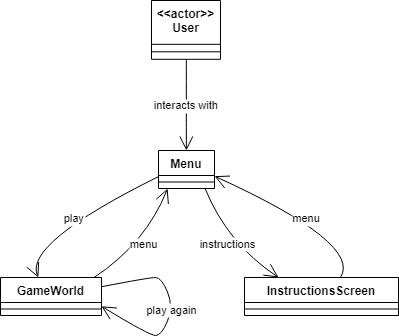

The diagram above was exported from draw.io. Its source (the exported page's mxGraphModel, read from the mxfile embedded in the PNG):
<mxGraphModel dx="1434" dy="800" grid="1" gridSize="10" guides="1" tooltips="1" connect="1" arrows="1" fold="1" page="1" pageScale="1" pageWidth="850" pageHeight="1100" math="0" shadow="0">
  <root>
    <mxCell id="0" />
    <mxCell id="1" parent="0" />
    <mxCell id="ZHCK4DSr27qogokbfO8h-25" value="&lt;&lt;actor&gt;&gt;&#10;User" style="swimlane;fontStyle=1;align=center;verticalAlign=top;childLayout=stackLayout;horizontal=1;startSize=43.8;horizontalStack=0;resizeParent=1;resizeParentMax=0;resizeLast=0;collapsible=0;marginBottom=0;" parent="1" vertex="1">
      <mxGeometry x="411" y="160" width="69" height="58.8" as="geometry" />
    </mxCell>
    <mxCell id="ZHCK4DSr27qogokbfO8h-26" style="line;strokeWidth=1;fillColor=none;align=left;verticalAlign=middle;spacingTop=-1;spacingLeft=3;spacingRight=3;rotatable=0;labelPosition=right;points=[];portConstraint=eastwest;strokeColor=inherit;" parent="ZHCK4DSr27qogokbfO8h-25" vertex="1">
      <mxGeometry y="43.8" width="69" height="15" as="geometry" />
    </mxCell>
    <mxCell id="ZHCK4DSr27qogokbfO8h-27" value="Menu" style="swimlane;fontStyle=1;align=center;verticalAlign=top;childLayout=stackLayout;horizontal=1;startSize=25;horizontalStack=0;resizeParent=1;resizeParentMax=0;resizeLast=0;collapsible=0;marginBottom=0;" parent="1" vertex="1">
      <mxGeometry x="418" y="310" width="56" height="38" as="geometry" />
    </mxCell>
    <mxCell id="ZHCK4DSr27qogokbfO8h-28" style="line;strokeWidth=1;fillColor=none;align=left;verticalAlign=middle;spacingTop=-1;spacingLeft=3;spacingRight=3;rotatable=0;labelPosition=right;points=[];portConstraint=eastwest;strokeColor=inherit;" parent="ZHCK4DSr27qogokbfO8h-27" vertex="1">
      <mxGeometry y="25" width="56" height="13" as="geometry" />
    </mxCell>
    <mxCell id="ZHCK4DSr27qogokbfO8h-29" value="GameWorld" style="swimlane;fontStyle=1;align=center;verticalAlign=top;childLayout=stackLayout;horizontal=1;startSize=25;horizontalStack=0;resizeParent=1;resizeParentMax=0;resizeLast=0;collapsible=0;marginBottom=0;" parent="1" vertex="1">
      <mxGeometry x="260" y="437" width="101" height="38" as="geometry" />
    </mxCell>
    <mxCell id="ZHCK4DSr27qogokbfO8h-30" style="line;strokeWidth=1;fillColor=none;align=left;verticalAlign=middle;spacingTop=-1;spacingLeft=3;spacingRight=3;rotatable=0;labelPosition=right;points=[];portConstraint=eastwest;strokeColor=inherit;" parent="ZHCK4DSr27qogokbfO8h-29" vertex="1">
      <mxGeometry y="25" width="101" height="13" as="geometry" />
    </mxCell>
    <mxCell id="ZHCK4DSr27qogokbfO8h-31" value="InstructionsScreen" style="swimlane;fontStyle=1;align=center;verticalAlign=top;childLayout=stackLayout;horizontal=1;startSize=25;horizontalStack=0;resizeParent=1;resizeParentMax=0;resizeLast=0;collapsible=0;marginBottom=0;" parent="1" vertex="1">
      <mxGeometry x="504" y="437" width="154" height="38" as="geometry" />
    </mxCell>
    <mxCell id="ZHCK4DSr27qogokbfO8h-32" style="line;strokeWidth=1;fillColor=none;align=left;verticalAlign=middle;spacingTop=-1;spacingLeft=3;spacingRight=3;rotatable=0;labelPosition=right;points=[];portConstraint=eastwest;strokeColor=inherit;" parent="ZHCK4DSr27qogokbfO8h-31" vertex="1">
      <mxGeometry y="25" width="154" height="13" as="geometry" />
    </mxCell>
    <mxCell id="ZHCK4DSr27qogokbfO8h-33" value="interacts with" style="curved=1;startArrow=none;endArrow=open;endSize=12;exitX=0.5049818840579711;exitY=1;entryX=0.49720982142857145;entryY=0;rounded=0;" parent="1" source="ZHCK4DSr27qogokbfO8h-25" target="ZHCK4DSr27qogokbfO8h-27" edge="1">
      <mxGeometry relative="1" as="geometry">
        <Array as="points" />
      </mxGeometry>
    </mxCell>
    <mxCell id="ZHCK4DSr27qogokbfO8h-34" value="play" style="curved=1;startArrow=none;endArrow=open;endSize=12;exitX=-0.0029296875;exitY=0.6880556697156002;entryX=0.3746062383059172;entryY=0;rounded=0;" parent="1" source="ZHCK4DSr27qogokbfO8h-27" target="ZHCK4DSr27qogokbfO8h-29" edge="1">
      <mxGeometry relative="1" as="geometry">
        <Array as="points">
          <mxPoint x="283" y="403" />
        </Array>
      </mxGeometry>
    </mxCell>
    <mxCell id="ZHCK4DSr27qogokbfO8h-35" value="instructions" style="curved=1;startArrow=none;endArrow=open;endSize=12;exitX=0.831558347687008;exitY=1;entryX=0.22148685160803772;entryY=0;rounded=0;" parent="1" source="ZHCK4DSr27qogokbfO8h-27" target="ZHCK4DSr27qogokbfO8h-31" edge="1">
      <mxGeometry relative="1" as="geometry">
        <Array as="points">
          <mxPoint x="487" y="403" />
        </Array>
      </mxGeometry>
    </mxCell>
    <mxCell id="ZHCK4DSr27qogokbfO8h-36" value="play again" style="curved=1;startArrow=none;endArrow=open;endSize=12;exitX=0.999690594059406;exitY=0.2429594272076372;entryX=0.999690594059406;entryY=0.7570405727923628;rounded=0;" parent="1" source="ZHCK4DSr27qogokbfO8h-29" target="ZHCK4DSr27qogokbfO8h-29" edge="1">
      <mxGeometry relative="1" as="geometry">
        <Array as="points">
          <mxPoint x="409" y="437" />
          <mxPoint x="421" y="437" />
          <mxPoint x="433" y="466" />
          <mxPoint x="421" y="495" />
          <mxPoint x="409" y="495" />
        </Array>
      </mxGeometry>
    </mxCell>
    <mxCell id="ZHCK4DSr27qogokbfO8h-37" value="menu" style="curved=1;startArrow=none;endArrow=open;endSize=12;exitX=0.9265200480431902;exitY=0;entryX=0.16286129517013492;entryY=1;rounded=0;" parent="1" source="ZHCK4DSr27qogokbfO8h-29" target="ZHCK4DSr27qogokbfO8h-27" edge="1">
      <mxGeometry relative="1" as="geometry">
        <Array as="points">
          <mxPoint x="405" y="403" />
        </Array>
      </mxGeometry>
    </mxCell>
    <mxCell id="ZHCK4DSr27qogokbfO8h-38" value="menu" style="curved=1;startArrow=none;endArrow=open;endSize=12;exitX=0.6229002757822885;exitY=0;entryX=0.9973493303571429;entryY=0.6738726129487447;rounded=0;" parent="1" source="ZHCK4DSr27qogokbfO8h-31" target="ZHCK4DSr27qogokbfO8h-27" edge="1">
      <mxGeometry relative="1" as="geometry">
        <Array as="points">
          <mxPoint x="622" y="403" />
        </Array>
      </mxGeometry>
    </mxCell>
  </root>
</mxGraphModel>